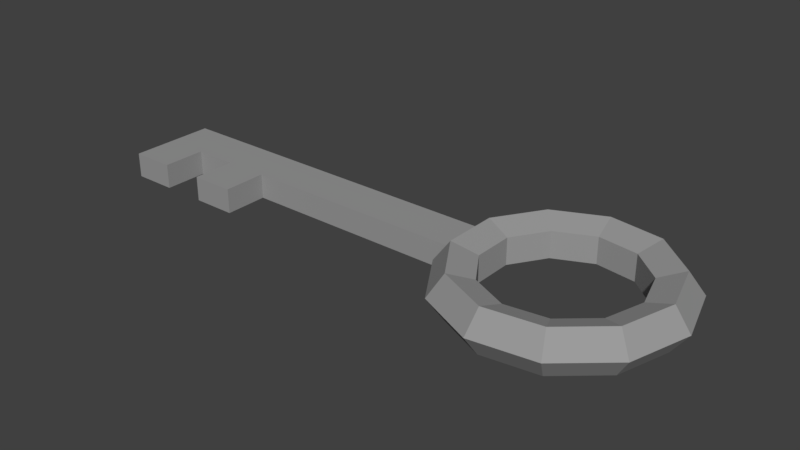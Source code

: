 # Source: key.blend  (saved by Blender 2.79.0; exported with 4.5.12 LTS)
import bpy
from mathutils import Matrix  # noqa: F401  (used for matrix-valued properties, if any)

bpy.ops.wm.read_factory_settings(use_empty=True)
scene = bpy.context.scene
scene.name = 'Scene'

# ---- collections
col_collection_1 = bpy.data.collections.new('Collection 1'); scene.collection.children.link(col_collection_1)

# ---- materials (node trees are filled in below, after node groups)
mat_iron = bpy.data.materials.new('iron')
mat_iron.alpha_threshold = 0.0
mat_iron.use_transparent_shadow = False
mat_iron.diffuse_color = (0.3264, 0.3264, 0.3264, 1.0)
mat_iron.specular_color = (0.65, 0.65, 0.65)
mat_iron.roughness = 0.5
mat_iron.specular_intensity = 1.0

# ---- material node trees

# ---- world
world_world = bpy.data.worlds.new('World'); scene.world = world_world
world_world.color = (0.05088, 0.05088, 0.05088)
world_world.use_sun_shadow = False
world_world.sun_shadow_jitter_overblur = 0.0
world_world.cycles.sampling_method = 'MANUAL'

# ---- meshes
me_plane = bpy.data.meshes.new('Plane')
me_plane.from_pydata([(-0.2709, -1.443, -0.3118), (-0.2709, 0.7566, -0.3118), (0.4984, 0.7566, -0.3118), (-0.1833, -1.443, -0.3118), (-0.09567, -1.443, -0.3118), (-0.1833, -0.3434, -0.3118), (-0.09567, -0.3434, -0.3118), (0.4984, -0.3434, -0.3118), (-0.008067, -1.443, -0.3118), (-0.008067, -0.3434, -0.3118), (-0.2709, 0.7566, 0.3118), (-0.2709, -1.443, 0.3118), (0.4984, -0.3434, 0.3118), (0.4984, 0.7566, 0.3118), (-0.1833, -1.443, 0.3118), (-0.1833, -0.3434, 0.3118), (-0.09567, -0.3434, 0.3118), (-0.09567, -1.443, 0.3118), (-0.008067, -1.443, 0.3118), (-0.008067, -0.3434, 0.3118), (-0.2709, -0.3434, 0.3118), (-0.2709, -0.3434, -0.3118)], [], [(0, 21, 5, 3), (11, 14, 15, 20), (3, 5, 15, 14), (8, 9, 19, 18), (5, 6, 16, 15), (2, 1, 10, 13), (9, 7, 12, 19), (6, 4, 17, 16), (0, 3, 14, 11), (1, 21, 0, 11, 20, 10), (4, 8, 18, 17), (19, 16, 17, 18), (20, 15, 16, 19, 12, 13, 10), (6, 9, 8, 4), (5, 21, 1, 2, 7, 9, 6)])
me_plane.materials.append(mat_iron)
me_plane.use_remesh_preserve_volume = False
me_plane.use_remesh_preserve_attributes = False
me_plane.use_mirror_vertex_groups = False
me_plane.update()
me_torus_001 = bpy.data.meshes.new('Torus.001')
me_torus_001.from_pydata([(1.25, -3.436e-08, -1.607e-10), (1.077, -3.436e-08, 0.2378), (0.7977, -3.436e-08, 0.1469), (0.7977, -3.436e-08, -0.1469), (1.077, -3.436e-08, -0.2378), (1.052, 0.6758, -1.607e-10), (0.9062, 0.5824, 0.2378), (0.6711, 0.4313, 0.1469), (0.6711, 0.4313, -0.1469), (0.9062, 0.5824, -0.2378), (0.5193, 1.137, -1.607e-10), (0.4475, 0.9799, 0.2378), (0.3314, 0.7257, 0.1469), (0.3314, 0.7257, -0.1469), (0.4475, 0.9799, -0.2378), (-0.1779, 1.237, -1.607e-10), (-0.1533, 1.066, 0.2378), (-0.1135, 0.7896, 0.1469), (-0.1135, 0.7896, -0.1469), (-0.1533, 1.066, -0.2378), (-0.8186, 0.9447, -1.607e-10), (-0.7055, 0.8141, 0.2378), (-0.5224, 0.6029, 0.1469), (-0.5224, 0.6029, -0.1469), (-0.7055, 0.8141, -0.2378), (-1.199, 0.3522, -1.607e-10), (-1.034, 0.3035, 0.2378), (-0.7654, 0.2248, 0.1469), (-0.7654, 0.2248, -0.1469), (-1.034, 0.3035, -0.2378), (-1.199, -0.3522, -1.607e-10), (-1.034, -0.3035, 0.2378), (-0.7654, -0.2248, 0.1469), (-0.7654, -0.2248, -0.1469), (-1.034, -0.3035, -0.2378), (-0.8186, -0.9447, -1.607e-10), (-0.7055, -0.8141, 0.2378), (-0.5224, -0.6029, 0.1469), (-0.5224, -0.6029, -0.1469), (-0.7055, -0.8141, -0.2378), (-0.1779, -1.237, -1.607e-10), (-0.1533, -1.066, 0.2378), (-0.1135, -0.7896, 0.1469), (-0.1135, -0.7896, -0.1469), (-0.1533, -1.066, -0.2378), (0.5193, -1.137, -1.607e-10), (0.4475, -0.9799, 0.2378), (0.3314, -0.7257, 0.1469), (0.3314, -0.7257, -0.1469), (0.4475, -0.9799, -0.2378), (1.052, -0.6758, -1.607e-10), (0.9062, -0.5824, 0.2378), (0.6711, -0.4313, 0.1469), (0.6711, -0.4313, -0.1469), (0.9062, -0.5824, -0.2378)], [], [(0, 5, 6, 1), (1, 6, 7, 2), (2, 7, 8, 3), (3, 8, 9, 4), (4, 9, 5, 0), (5, 10, 11, 6), (6, 11, 12, 7), (7, 12, 13, 8), (8, 13, 14, 9), (9, 14, 10, 5), (10, 15, 16, 11), (11, 16, 17, 12), (12, 17, 18, 13), (13, 18, 19, 14), (14, 19, 15, 10), (15, 20, 21, 16), (16, 21, 22, 17), (17, 22, 23, 18), (18, 23, 24, 19), (19, 24, 20, 15), (20, 25, 26, 21), (21, 26, 27, 22), (22, 27, 28, 23), (23, 28, 29, 24), (24, 29, 25, 20), (25, 30, 31, 26), (26, 31, 32, 27), (27, 32, 33, 28), (28, 33, 34, 29), (29, 34, 30, 25), (30, 35, 36, 31), (31, 36, 37, 32), (32, 37, 38, 33), (33, 38, 39, 34), (34, 39, 35, 30), (35, 40, 41, 36), (36, 41, 42, 37), (37, 42, 43, 38), (38, 43, 44, 39), (39, 44, 40, 35), (40, 45, 46, 41), (41, 46, 47, 42), (42, 47, 48, 43), (43, 48, 49, 44), (44, 49, 45, 40), (45, 50, 51, 46), (46, 51, 52, 47), (47, 52, 53, 48), (48, 53, 54, 49), (49, 54, 50, 45), (50, 0, 1, 51), (51, 1, 2, 52), (52, 2, 3, 53), (53, 3, 4, 54), (54, 4, 0, 50)])
me_torus_001.materials.append(mat_iron)
me_torus_001.use_remesh_preserve_volume = False
me_torus_001.use_remesh_preserve_attributes = False
me_torus_001.use_mirror_vertex_groups = False
me_torus_001.update()

# ---- objects
ob_key1 = bpy.data.objects.new('key1', None)
ob_body = bpy.data.objects.new('body', me_plane)
ob_ring = bpy.data.objects.new('ring', me_torus_001)

# ---- transforms, parenting, visibility, modifiers, constraints
ob_key1.location = (0.0, 0.0, 0.0)
ob_key1.scale = (0.02887, 0.02887, 0.02887)
ob_key1.empty_image_offset = (0.0, 0.0)
ob_key1.lineart.crease_threshold = 0.0
ob_body.parent = ob_key1
ob_body.location = (-3.531, -0.2098, -5.558e-08)
ob_body.scale = (12.56, 1.0, 1.0)
ob_body.lineart.crease_threshold = 0.0
ob_ring.parent = ob_key1
ob_ring.location = (4.617, 6.272e-08, 2.933e-10)
ob_ring.scale = (2.297, 2.297, 2.297)
ob_ring.lineart.crease_threshold = 0.0

# ---- collection membership
col_collection_1.objects.link(ob_key1)
col_collection_1.objects.link(ob_body)
col_collection_1.objects.link(ob_ring)

# ---- scene / render settings (as saved in the file)
scene.frame_start = 1; scene.frame_end = 250; scene.frame_set(3)
scene.render.engine = 'BLENDER_EEVEE_NEXT'
scene.render.resolution_percentage = 50
scene.render.dither_intensity = 0.0
scene.cycles.use_denoising = False
scene.cycles.samples = 128
scene.cycles.sampling_pattern = 'TABULATED_SOBOL'
scene.cycles.use_adaptive_sampling = False
scene.cycles.use_light_tree = False
scene.cycles.blur_glossy = 0.0
scene.cycles.sample_clamp_indirect = 0.0
scene.view_settings.view_transform = 'Standard'
bpy.context.view_layer.update()

# ---- added for rendering (the .blend has no active camera and no usable light): camera, sun
cam_auto = bpy.data.cameras.new('AutoCamera')
cam_auto.lens = 50.0
cam_auto.sensor_width = 36.0
cam_auto.clip_end = 1000.0
ob_auto_camera = bpy.data.objects.new('AutoCamera', cam_auto)
scene.collection.objects.link(ob_auto_camera)
ob_auto_camera.location = (0.423051, -0.498029, 0.332019)
ob_auto_camera.rotation_euler = (1.09748, -7.21219e-08, 0.694738)
scene.camera = ob_auto_camera
light_auto_sun = bpy.data.lights.new('AutoSun', 'SUN')
light_auto_sun.energy = 3.0
light_auto_sun.angle = 0.0523599
ob_auto_sun = bpy.data.objects.new('AutoSun', light_auto_sun)
scene.collection.objects.link(ob_auto_sun)
ob_auto_sun.rotation_euler = (0.872665, 0.174533, 0.523599)
bpy.context.view_layer.update()
